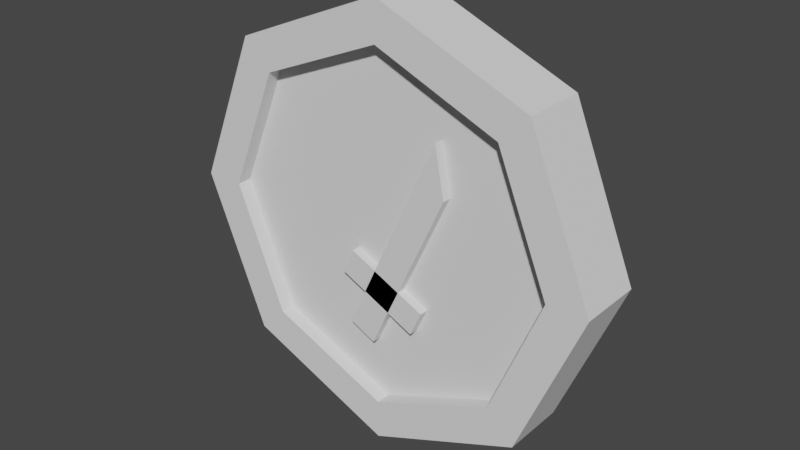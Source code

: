 # Source: coin.blend  (saved by Blender 2.83.18; exported with 4.5.12 LTS)
import bpy
from mathutils import Matrix  # noqa: F401  (used for matrix-valued properties, if any)

bpy.ops.wm.read_factory_settings(use_empty=True)
scene = bpy.context.scene
scene.name = 'Scene'

# ---- collections
col_collection = bpy.data.collections.new('Collection'); scene.collection.children.link(col_collection)

# ---- world
world_world = bpy.data.worlds.new('World'); scene.world = world_world
world_world.use_nodes = True; world_world.node_tree.nodes.clear()
_N = world_world.node_tree.nodes; _L = world_world.node_tree.links
n0 = _N.new('ShaderNodeOutputWorld'); n0.name = 'World Output'; n0.location = (300, 300)
n1 = _N.new('ShaderNodeBackground'); n1.name = 'Background'; n1.location = (10, 300)
n1.inputs[0].default_value = (0.05088, 0.05088, 0.05088, 1.0)
_L.new(n1.outputs[0], n0.inputs[0])
n0.is_active_output = True
world_world.color = (0.05088, 0.05088, 0.05088)
world_world.use_sun_shadow = False
world_world.sun_shadow_jitter_overblur = 0.0

# ---- meshes
me_cylinder_001 = bpy.data.meshes.new('Cylinder.001')
me_cylinder_001.from_pydata([(0.0, 1.0, 1.0), (0.7071, 0.7071, 1.0), (1.0, -4.371e-08, 1.0), (0.7071, -0.7071, 1.0), (-8.742e-08, -1.0, 1.0), (-0.7071, -0.7071, 1.0), (-1.0, 1.192e-08, 1.0), (-0.7071, 0.7071, 1.0), (0.5764, 0.5764, 1.0), (-1.377e-09, 0.8151, 1.0), (0.8151, -3.304e-08, 1.0), (0.5764, -0.5764, 1.0), (-7.264e-08, -0.8151, 1.0), (-0.5764, -0.5764, 1.0), (-0.8151, 1.231e-08, 1.0), (-0.5764, 0.5764, 1.0), (0.5764, 0.5764, 0.5354), (-1.377e-09, 0.8151, 0.5354), (0.8151, -3.12e-08, 0.5354), (0.5764, -0.5764, 0.5354), (-7.264e-08, -0.8151, 0.5354), (-0.5764, -0.5764, 0.5354), (-0.8151, 1.415e-08, 0.5354), (-0.5764, 0.5764, 0.5354), (0.0, 1.0, -1.0), (0.7071, 0.7071, -1.0), (1.0, -4.371e-08, -1.0), (0.7071, -0.7071, -1.0), (-8.742e-08, -1.0, -1.0), (-0.7071, -0.7071, -1.0), (-1.0, 1.192e-08, -1.0), (-0.7071, 0.7071, -1.0), (0.5764, 0.5764, -1.0), (-1.377e-09, 0.8151, -1.0), (0.8151, -3.304e-08, -1.0), (0.5764, -0.5764, -1.0), (-7.264e-08, -0.8151, -1.0), (-0.5764, -0.5764, -1.0), (-0.8151, 1.231e-08, -1.0), (-0.5764, 0.5764, -1.0), (0.5764, 0.5764, -0.5354), (-1.377e-09, 0.8151, -0.5354), (0.8151, -3.488e-08, -0.5354), (0.5764, -0.5764, -0.5354), (-7.264e-08, -0.8151, -0.5354), (-0.5764, -0.5764, -0.5354), (-0.8151, 1.047e-08, -0.5354), (-0.5764, 0.5764, -0.5354)], [], [(0, 24, 31, 7), (1, 25, 24, 0), (2, 26, 25, 1), (3, 27, 26, 2), (4, 28, 27, 3), (5, 29, 28, 4), (4, 3, 11, 12), (6, 30, 29, 5), (11, 10, 18, 19), (7, 6, 14, 15), (2, 1, 8, 10), (5, 4, 12, 13), (0, 7, 15, 9), (1, 0, 9, 8), (3, 2, 10, 11), (6, 5, 13, 14), (16, 17, 23, 22, 21, 20, 19, 18), (8, 9, 17, 16), (9, 15, 23, 17), (14, 13, 21, 22), (12, 11, 19, 20), (10, 8, 16, 18), (15, 14, 22, 23), (13, 12, 20, 21), (28, 36, 35, 27), (35, 43, 42, 34), (31, 39, 38, 30), (26, 34, 32, 25), (29, 37, 36, 28), (24, 33, 39, 31), (25, 32, 33, 24), (27, 35, 34, 26), (30, 38, 37, 29), (40, 42, 43, 44, 45, 46, 47, 41), (32, 40, 41, 33), (33, 41, 47, 39), (38, 46, 45, 37), (36, 44, 43, 35), (34, 42, 40, 32), (39, 47, 46, 38), (37, 45, 44, 36), (7, 31, 30, 6)])
_uv = me_cylinder_001.uv_layers.new(name='UVMap')
_uv.uv.foreach_set('vector', [0.0, 1.0, 0.0, 1.0, 0.125, 1.0, 0.125, 1.0, 0.875, 1.0, 0.875, 1.0, 1.0, 1.0, 1.0, 1.0, 0.75, 1.0, 0.75, 1.0, 0.875, 1.0, 0.875, 1.0, 0.625, 1.0, 0.625, 1.0, 0.75, 1.0, 0.75, 1.0, 0.5, 1.0, 0.5, 1.0, 0.625, 1.0, 0.625, 1.0, 0.375, 1.0, 0.375, 1.0, 0.5, 1.0, 0.5, 1.0, 0.5, 1.0, 0.625, 1.0, 0.625, 1.0, 0.5, 1.0, 0.25, 1.0, 0.25, 1.0, 0.375, 1.0, 0.375, 1.0, 0.625, 1.0, 0.75, 1.0, 0.75, 1.0, 0.625, 1.0, 0.125, 1.0, 0.25, 1.0, 0.25, 1.0, 0.125, 1.0, 0.75, 1.0, 0.875, 1.0, 0.875, 1.0, 0.75, 1.0, 0.375, 1.0, 0.5, 1.0, 0.5, 1.0, 0.375, 1.0, 0.0, 1.0, 0.125, 1.0, 0.125, 1.0, 0.0, 1.0, 0.875, 1.0, 1.0, 1.0, 1.0, 1.0, 0.875, 1.0, 0.625, 1.0, 0.75, 1.0, 0.75, 1.0, 0.625, 1.0, 0.25, 1.0, 0.375, 1.0, 0.375, 1.0, 0.25, 1.0, 0.4197, 0.4197, 0.25, 0.49, 0.08029, 0.4197, 0.01, 0.25, 0.08029, 0.08029, 0.25, 0.01, 0.4197, 0.08029, 0.49, 0.25, 0.875, 1.0, 1.0, 1.0, 1.0, 1.0, 0.875, 1.0, 0.0, 1.0, 0.125, 1.0, 0.125, 1.0, 0.0, 1.0, 0.25, 1.0, 0.375, 1.0, 0.375, 1.0, 0.25, 1.0, 0.5, 1.0, 0.625, 1.0, 0.625, 1.0, 0.5, 1.0, 0.75, 1.0, 0.875, 1.0, 0.875, 1.0, 0.75, 1.0, 0.125, 1.0, 0.25, 1.0, 0.25, 1.0, 0.125, 1.0, 0.375, 1.0, 0.5, 1.0, 0.5, 1.0, 0.375, 1.0, 0.5, 1.0, 0.5, 1.0, 0.625, 1.0, 0.625, 1.0, 0.625, 1.0, 0.625, 1.0, 0.75, 1.0, 0.75, 1.0, 0.125, 1.0, 0.125, 1.0, 0.25, 1.0, 0.25, 1.0, 0.75, 1.0, 0.75, 1.0, 0.875, 1.0, 0.875, 1.0, 0.375, 1.0, 0.375, 1.0, 0.5, 1.0, 0.5, 1.0, 0.0, 1.0, 0.0, 1.0, 0.125, 1.0, 0.125, 1.0, 0.875, 1.0, 0.875, 1.0, 1.0, 1.0, 1.0, 1.0, 0.625, 1.0, 0.625, 1.0, 0.75, 1.0, 0.75, 1.0, 0.25, 1.0, 0.25, 1.0, 0.375, 1.0, 0.375, 1.0, 0.4197, 0.4197, 0.49, 0.25, 0.4197, 0.08029, 0.25, 0.01, 0.08029, 0.08029, 0.01, 0.25, 0.08029, 0.4197, 0.25, 0.49, 0.875, 1.0, 0.875, 1.0, 1.0, 1.0, 1.0, 1.0, 0.0, 1.0, 0.0, 1.0, 0.125, 1.0, 0.125, 1.0, 0.25, 1.0, 0.25, 1.0, 0.375, 1.0, 0.375, 1.0, 0.5, 1.0, 0.5, 1.0, 0.625, 1.0, 0.625, 1.0, 0.75, 1.0, 0.75, 1.0, 0.875, 1.0, 0.875, 1.0, 0.125, 1.0, 0.125, 1.0, 0.25, 1.0, 0.25, 1.0, 0.375, 1.0, 0.375, 1.0, 0.5, 1.0, 0.5, 1.0, 0.125, 1.0, 0.125, 1.0, 0.25, 1.0, 0.25, 1.0])
me_cylinder_001.use_remesh_fix_poles = True
me_cylinder_001.use_remesh_preserve_attributes = False
me_cylinder_001.use_mirror_vertex_groups = False
me_cylinder_001.update()
me_cube_004 = bpy.data.meshes.new('Cube.004')
me_cube_004.from_pydata([(-1.042, -1.51, -2.014), (-0.7711, -1.51, -0.2012), (-1.042, 0.4904, -2.014), (-0.7711, 0.4904, -0.2012), (0.7711, -1.51, -4.656), (1.042, -1.51, -2.843), (0.7711, 0.4904, -4.656), (1.042, 0.4904, -2.843), (-0.8507, -1.51, -5.613), (-0.2191, -1.51, -1.378), (-0.8507, 0.4904, -5.613), (-0.2191, 0.4904, -1.378), (-0.2334, -1.51, -6.513), (0.3982, -1.51, -2.278), (-0.2334, 0.4904, -6.513), (0.3982, 0.4904, -2.278), (1.338, -1.51, 9.057), (1.338, 0.4904, 9.057), (1.558, -1.51, 5.498), (1.558, 0.4904, 5.498), (1.042, 1.51, -2.014), (0.7711, 1.51, -0.2012), (1.042, -0.4904, -2.014), (0.7711, -0.4904, -0.2012), (-0.7711, 1.51, -4.656), (-1.042, 1.51, -2.843), (-0.7711, -0.4904, -4.656), (-1.042, -0.4904, -2.843), (0.8507, 1.51, -5.613), (0.2191, 1.51, -1.378), (0.8507, -0.4904, -5.613), (0.2191, -0.4904, -1.378), (0.2334, 1.51, -6.513), (-0.3982, 1.51, -2.278), (0.2334, -0.4904, -6.513), (-0.3982, -0.4904, -2.278), (-1.338, 1.51, 9.057), (-1.338, -0.4904, 9.057), (-1.558, 1.51, 5.498), (-1.558, -0.4904, 5.498)], [], [(0, 1, 3, 2), (2, 3, 7, 6), (6, 7, 5, 4), (4, 5, 1, 0), (2, 6, 4, 0), (7, 3, 1, 5), (8, 9, 11, 10), (10, 11, 15, 14), (14, 15, 13, 12), (12, 13, 9, 8), (10, 14, 12, 8), (13, 15, 19, 18), (19, 17, 16, 18), (11, 9, 16, 17), (9, 13, 18, 16), (15, 11, 17, 19), (20, 21, 23, 22), (22, 23, 27, 26), (26, 27, 25, 24), (24, 25, 21, 20), (22, 26, 24, 20), (27, 23, 21, 25), (28, 29, 31, 30), (30, 31, 35, 34), (34, 35, 33, 32), (32, 33, 29, 28), (30, 34, 32, 28), (33, 35, 39, 38), (39, 37, 36, 38), (31, 29, 36, 37), (29, 33, 38, 36), (35, 31, 37, 39)])
_uv = me_cube_004.uv_layers.new(name='UVMap')
_uv.uv.foreach_set('vector', [0.375, 0.0, 0.625, 0.0, 0.625, 0.25, 0.375, 0.25, 0.375, 0.25, 0.625, 0.25, 0.625, 0.5, 0.375, 0.5, 0.375, 0.5, 0.625, 0.5, 0.625, 0.75, 0.375, 0.75, 0.375, 0.75, 0.625, 0.75, 0.625, 1.0, 0.375, 1.0, 0.125, 0.5, 0.375, 0.5, 0.375, 0.75, 0.125, 0.75, 0.625, 0.5, 0.875, 0.5, 0.875, 0.75, 0.625, 0.75, 0.375, 0.0, 0.625, 0.0, 0.625, 0.25, 0.375, 0.25, 0.375, 0.25, 0.625, 0.25, 0.625, 0.5, 0.375, 0.5, 0.375, 0.5, 0.625, 0.5, 0.625, 0.75, 0.375, 0.75, 0.375, 0.75, 0.625, 0.75, 0.625, 1.0, 0.375, 1.0, 0.125, 0.5, 0.375, 0.5, 0.375, 0.75, 0.125, 0.75, 0.625, 0.75, 0.625, 0.5, 0.625, 0.5, 0.625, 0.75, 0.625, 0.5, 0.875, 0.5, 0.875, 0.75, 0.625, 0.75, 0.625, 0.25, 0.625, 0.0, 0.625, 0.0, 0.625, 0.25, 0.625, 1.0, 0.625, 0.75, 0.625, 0.75, 0.625, 1.0, 0.625, 0.5, 0.625, 0.25, 0.625, 0.25, 0.625, 0.5, 0.375, 0.0, 0.625, 0.0, 0.625, 0.25, 0.375, 0.25, 0.375, 0.25, 0.625, 0.25, 0.625, 0.5, 0.375, 0.5, 0.375, 0.5, 0.625, 0.5, 0.625, 0.75, 0.375, 0.75, 0.375, 0.75, 0.625, 0.75, 0.625, 1.0, 0.375, 1.0, 0.125, 0.5, 0.375, 0.5, 0.375, 0.75, 0.125, 0.75, 0.625, 0.5, 0.875, 0.5, 0.875, 0.75, 0.625, 0.75, 0.375, 0.0, 0.625, 0.0, 0.625, 0.25, 0.375, 0.25, 0.375, 0.25, 0.625, 0.25, 0.625, 0.5, 0.375, 0.5, 0.375, 0.5, 0.625, 0.5, 0.625, 0.75, 0.375, 0.75, 0.375, 0.75, 0.625, 0.75, 0.625, 1.0, 0.375, 1.0, 0.125, 0.5, 0.375, 0.5, 0.375, 0.75, 0.125, 0.75, 0.625, 0.75, 0.625, 0.5, 0.625, 0.5, 0.625, 0.75, 0.625, 0.5, 0.875, 0.5, 0.875, 0.75, 0.625, 0.75, 0.625, 0.25, 0.625, 0.0, 0.625, 0.0, 0.625, 0.25, 0.625, 1.0, 0.625, 0.75, 0.625, 0.75, 0.625, 1.0, 0.625, 0.5, 0.625, 0.25, 0.625, 0.25, 0.625, 0.5])
me_cube_004.use_remesh_fix_poles = True
me_cube_004.use_remesh_preserve_attributes = False
me_cube_004.use_mirror_vertex_groups = False
me_cube_004.update()

# ---- objects
ob_cylinder = bpy.data.objects.new('Cylinder', me_cylinder_001)
ob_cube_001 = bpy.data.objects.new('Cube.001', me_cube_004)

# ---- transforms, parenting, visibility, modifiers, constraints
ob_cylinder.location = (0.0, 0.0, 0.0)
ob_cylinder.rotation_euler = (1.571, -0.0, 0.0)
ob_cylinder.scale = (1.0, 1.0, 0.15)
ob_cylinder.lineart.crease_threshold = 0.0
ob_cube_001.location = (0.0, 0.0, -0.1094)
ob_cube_001.scale = (-0.2039, -0.08126, 0.06524)
ob_cube_001.lineart.crease_threshold = 0.0

# ---- collection membership
col_collection.objects.link(ob_cylinder)
col_collection.objects.link(ob_cube_001)

# ---- scene / render settings (as saved in the file)
scene.frame_start = 1; scene.frame_end = 250; scene.frame_set(1)
scene.render.engine = 'BLENDER_EEVEE_NEXT'
scene.cycles.use_denoising = False
scene.cycles.samples = 128
scene.cycles.sampling_pattern = 'TABULATED_SOBOL'
scene.cycles.use_adaptive_sampling = False
scene.cycles.use_light_tree = False
scene.view_settings.view_transform = 'Filmic'
bpy.context.view_layer.update()

# ---- added for rendering (the .blend has no active camera and no usable light): camera, sun
cam_auto = bpy.data.cameras.new('AutoCamera')
cam_auto.lens = 50.0
cam_auto.sensor_width = 36.0
cam_auto.clip_end = 1000.0
ob_auto_camera = bpy.data.objects.new('AutoCamera', cam_auto)
scene.collection.objects.link(ob_auto_camera)
ob_auto_camera.location = (2.63161, -3.15793, 2.10529)
ob_auto_camera.rotation_euler = (1.09748, -7.21219e-08, 0.694738)
scene.camera = ob_auto_camera
light_auto_sun = bpy.data.lights.new('AutoSun', 'SUN')
light_auto_sun.energy = 3.0
light_auto_sun.angle = 0.0523599
ob_auto_sun = bpy.data.objects.new('AutoSun', light_auto_sun)
scene.collection.objects.link(ob_auto_sun)
ob_auto_sun.rotation_euler = (0.872665, 0.174533, 0.523599)
bpy.context.view_layer.update()
